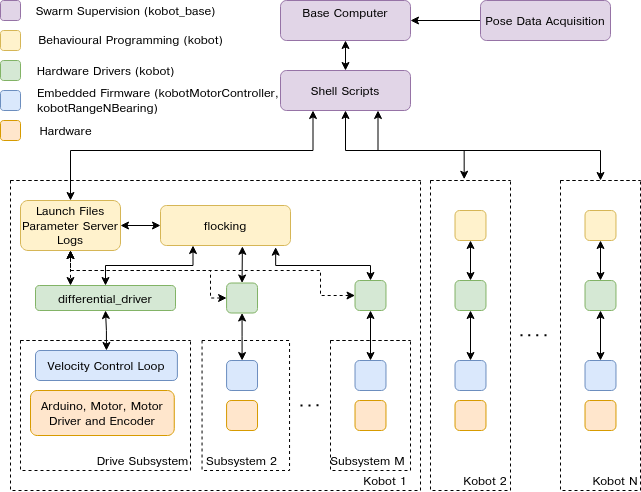

The diagram above was exported from draw.io. Its source (the exported page's mxGraphModel, read from the mxfile embedded in the PNG):
<mxGraphModel dx="1129" dy="661" grid="1" gridSize="10" guides="1" tooltips="1" connect="1" arrows="1" fold="1" page="1" pageScale="1" pageWidth="1169" pageHeight="827" math="0" shadow="0">
  <root>
    <mxCell id="0" />
    <mxCell id="1" parent="0" />
    <mxCell id="PSblRZ-ymUoQ4_LlblO8-53" value="" style="swimlane;startSize=0;dashed=1;fillColor=none;" parent="1" vertex="1">
      <mxGeometry x="90" y="490" width="410" height="310" as="geometry" />
    </mxCell>
    <mxCell id="PSblRZ-ymUoQ4_LlblO8-150" style="edgeStyle=orthogonalEdgeStyle;rounded=0;orthogonalLoop=1;jettySize=auto;html=1;exitX=0.25;exitY=1;exitDx=0;exitDy=0;entryX=0.5;entryY=0;entryDx=0;entryDy=0;startArrow=classic;startFill=1;endArrow=classic;endFill=1;" parent="PSblRZ-ymUoQ4_LlblO8-53" source="PSblRZ-ymUoQ4_LlblO8-34" target="PSblRZ-ymUoQ4_LlblO8-25" edge="1">
      <mxGeometry relative="1" as="geometry" />
    </mxCell>
    <mxCell id="PSblRZ-ymUoQ4_LlblO8-34" value="flocking" style="rounded=1;whiteSpace=wrap;html=1;fillColor=#fff2cc;strokeColor=#d6b656;" parent="PSblRZ-ymUoQ4_LlblO8-53" vertex="1">
      <mxGeometry x="150" y="25" width="130" height="40" as="geometry" />
    </mxCell>
    <mxCell id="PSblRZ-ymUoQ4_LlblO8-45" value="" style="swimlane;startSize=0;dashed=1;" parent="PSblRZ-ymUoQ4_LlblO8-53" vertex="1">
      <mxGeometry x="10" y="160" width="170" height="130" as="geometry">
        <mxRectangle x="10" y="160" width="50" height="40" as="alternateBounds" />
      </mxGeometry>
    </mxCell>
    <mxCell id="PSblRZ-ymUoQ4_LlblO8-26" value="Velocity Control Loop" style="rounded=1;whiteSpace=wrap;html=1;fillColor=#dae8fc;strokeColor=#6c8ebf;" parent="PSblRZ-ymUoQ4_LlblO8-45" vertex="1">
      <mxGeometry x="15" y="10" width="141.88" height="30" as="geometry" />
    </mxCell>
    <mxCell id="PSblRZ-ymUoQ4_LlblO8-27" value="&lt;div&gt;Arduino, Motor, Motor Driver and Encoder&lt;/div&gt;" style="rounded=1;whiteSpace=wrap;html=1;fillColor=#ffe6cc;strokeColor=#d79b00;" parent="PSblRZ-ymUoQ4_LlblO8-45" vertex="1">
      <mxGeometry x="10.000000000000004" y="50" width="143.75" height="45" as="geometry" />
    </mxCell>
    <mxCell id="PSblRZ-ymUoQ4_LlblO8-52" value="Drive Subsystem" style="text;html=1;strokeColor=none;fillColor=none;align=center;verticalAlign=middle;whiteSpace=wrap;rounded=0;dashed=1;" parent="PSblRZ-ymUoQ4_LlblO8-45" vertex="1">
      <mxGeometry x="75" y="110" width="95" height="20" as="geometry" />
    </mxCell>
    <mxCell id="PSblRZ-ymUoQ4_LlblO8-25" value="&lt;div&gt;differential_driver&lt;br&gt;&lt;/div&gt;" style="rounded=1;whiteSpace=wrap;html=1;fillColor=#d5e8d4;strokeColor=#82b366;" parent="PSblRZ-ymUoQ4_LlblO8-53" vertex="1">
      <mxGeometry x="25" y="105" width="140" height="25" as="geometry" />
    </mxCell>
    <mxCell id="PSblRZ-ymUoQ4_LlblO8-65" style="edgeStyle=orthogonalEdgeStyle;rounded=0;orthogonalLoop=1;jettySize=auto;html=1;exitX=0.5;exitY=0;exitDx=0;exitDy=0;entryX=0.5;entryY=1;entryDx=0;entryDy=0;startArrow=classic;startFill=1;" parent="PSblRZ-ymUoQ4_LlblO8-53" source="PSblRZ-ymUoQ4_LlblO8-26" target="PSblRZ-ymUoQ4_LlblO8-25" edge="1">
      <mxGeometry relative="1" as="geometry" />
    </mxCell>
    <mxCell id="PSblRZ-ymUoQ4_LlblO8-56" value="Kobot 1" style="text;html=1;strokeColor=none;fillColor=none;align=center;verticalAlign=middle;whiteSpace=wrap;rounded=0;dashed=1;" parent="PSblRZ-ymUoQ4_LlblO8-53" vertex="1">
      <mxGeometry x="350" y="290" width="50" height="20" as="geometry" />
    </mxCell>
    <mxCell id="PSblRZ-ymUoQ4_LlblO8-66" value="" style="swimlane;startSize=0;fillColor=none;dashed=1;" parent="PSblRZ-ymUoQ4_LlblO8-53" vertex="1">
      <mxGeometry x="191.56" y="160" width="87.49999999999997" height="130" as="geometry" />
    </mxCell>
    <mxCell id="PSblRZ-ymUoQ4_LlblO8-67" value="" style="rounded=1;whiteSpace=wrap;html=1;fillColor=#dae8fc;strokeColor=#6c8ebf;" parent="PSblRZ-ymUoQ4_LlblO8-66" vertex="1">
      <mxGeometry x="24.529999999999998" y="20" width="30.94" height="30" as="geometry" />
    </mxCell>
    <mxCell id="PSblRZ-ymUoQ4_LlblO8-68" value="" style="rounded=1;whiteSpace=wrap;html=1;fillColor=#ffe6cc;strokeColor=#d79b00;" parent="PSblRZ-ymUoQ4_LlblO8-66" vertex="1">
      <mxGeometry x="24.53" y="60" width="30.94" height="30" as="geometry" />
    </mxCell>
    <mxCell id="PSblRZ-ymUoQ4_LlblO8-69" value="Subsystem 2" style="text;html=1;strokeColor=none;fillColor=none;align=center;verticalAlign=middle;whiteSpace=wrap;rounded=0;dashed=1;" parent="PSblRZ-ymUoQ4_LlblO8-66" vertex="1">
      <mxGeometry x="-7.500000000000028" y="110" width="95" height="20" as="geometry" />
    </mxCell>
    <mxCell id="PSblRZ-ymUoQ4_LlblO8-76" style="edgeStyle=orthogonalEdgeStyle;rounded=0;orthogonalLoop=1;jettySize=auto;html=1;exitX=0.5;exitY=1;exitDx=0;exitDy=0;startArrow=classic;startFill=1;" parent="PSblRZ-ymUoQ4_LlblO8-53" source="PSblRZ-ymUoQ4_LlblO8-74" target="PSblRZ-ymUoQ4_LlblO8-67" edge="1">
      <mxGeometry relative="1" as="geometry" />
    </mxCell>
    <mxCell id="PSblRZ-ymUoQ4_LlblO8-151" style="edgeStyle=orthogonalEdgeStyle;rounded=0;orthogonalLoop=1;jettySize=auto;html=1;exitX=0.5;exitY=0;exitDx=0;exitDy=0;entryX=0.63;entryY=1.021;entryDx=0;entryDy=0;entryPerimeter=0;startArrow=classic;startFill=1;endArrow=classic;endFill=1;" parent="PSblRZ-ymUoQ4_LlblO8-53" source="PSblRZ-ymUoQ4_LlblO8-74" target="PSblRZ-ymUoQ4_LlblO8-34" edge="1">
      <mxGeometry relative="1" as="geometry" />
    </mxCell>
    <mxCell id="aDE3Fsizh77qaC60Wh7J-14" style="edgeStyle=orthogonalEdgeStyle;rounded=0;orthogonalLoop=1;jettySize=auto;html=1;exitX=0;exitY=0.5;exitDx=0;exitDy=0;entryX=0.5;entryY=1;entryDx=0;entryDy=0;startArrow=classic;startFill=1;dashed=1;" parent="PSblRZ-ymUoQ4_LlblO8-53" source="PSblRZ-ymUoQ4_LlblO8-74" target="PSblRZ-ymUoQ4_LlblO8-81" edge="1">
      <mxGeometry relative="1" as="geometry">
        <Array as="points">
          <mxPoint x="200" y="118" />
          <mxPoint x="200" y="90" />
          <mxPoint x="60" y="90" />
        </Array>
      </mxGeometry>
    </mxCell>
    <mxCell id="PSblRZ-ymUoQ4_LlblO8-74" value="" style="rounded=1;whiteSpace=wrap;html=1;fillColor=#d5e8d4;strokeColor=#82b366;" parent="PSblRZ-ymUoQ4_LlblO8-53" vertex="1">
      <mxGeometry x="216.09000000000003" y="102.5" width="30.94" height="30" as="geometry" />
    </mxCell>
    <mxCell id="PSblRZ-ymUoQ4_LlblO8-145" style="edgeStyle=orthogonalEdgeStyle;rounded=0;orthogonalLoop=1;jettySize=auto;html=1;exitX=1;exitY=0.5;exitDx=0;exitDy=0;entryX=0;entryY=0.5;entryDx=0;entryDy=0;startArrow=classic;startFill=1;endArrow=classic;endFill=1;" parent="PSblRZ-ymUoQ4_LlblO8-53" source="PSblRZ-ymUoQ4_LlblO8-81" target="PSblRZ-ymUoQ4_LlblO8-34" edge="1">
      <mxGeometry relative="1" as="geometry" />
    </mxCell>
    <mxCell id="aDE3Fsizh77qaC60Wh7J-13" style="edgeStyle=orthogonalEdgeStyle;rounded=0;orthogonalLoop=1;jettySize=auto;html=1;exitX=0.5;exitY=1;exitDx=0;exitDy=0;entryX=0.25;entryY=0;entryDx=0;entryDy=0;startArrow=classic;startFill=1;dashed=1;" parent="PSblRZ-ymUoQ4_LlblO8-53" source="PSblRZ-ymUoQ4_LlblO8-81" target="PSblRZ-ymUoQ4_LlblO8-25" edge="1">
      <mxGeometry relative="1" as="geometry" />
    </mxCell>
    <mxCell id="PSblRZ-ymUoQ4_LlblO8-81" value="&lt;div&gt;Launch Files&lt;/div&gt;&lt;div&gt;Parameter Server&lt;br&gt;&lt;/div&gt;&lt;div&gt;Logs&lt;br&gt;&lt;/div&gt;" style="rounded=1;whiteSpace=wrap;html=1;fillColor=#fff2cc;strokeColor=#d6b656;" parent="PSblRZ-ymUoQ4_LlblO8-53" vertex="1">
      <mxGeometry x="10" y="20" width="100" height="50" as="geometry" />
    </mxCell>
    <mxCell id="PSblRZ-ymUoQ4_LlblO8-120" value="" style="swimlane;startSize=0;fillColor=none;dashed=1;" parent="PSblRZ-ymUoQ4_LlblO8-53" vertex="1">
      <mxGeometry x="320" y="160" width="80" height="130" as="geometry" />
    </mxCell>
    <mxCell id="PSblRZ-ymUoQ4_LlblO8-121" value="" style="rounded=1;whiteSpace=wrap;html=1;fillColor=#dae8fc;strokeColor=#6c8ebf;" parent="PSblRZ-ymUoQ4_LlblO8-120" vertex="1">
      <mxGeometry x="24.529999999999998" y="20" width="30.94" height="30" as="geometry" />
    </mxCell>
    <mxCell id="PSblRZ-ymUoQ4_LlblO8-122" value="Subsystem M" style="text;html=1;strokeColor=none;fillColor=none;align=center;verticalAlign=middle;whiteSpace=wrap;rounded=0;dashed=1;" parent="PSblRZ-ymUoQ4_LlblO8-120" vertex="1">
      <mxGeometry x="-10" y="110" width="95" height="20" as="geometry" />
    </mxCell>
    <mxCell id="PSblRZ-ymUoQ4_LlblO8-123" value="" style="rounded=1;whiteSpace=wrap;html=1;fillColor=#ffe6cc;strokeColor=#d79b00;" parent="PSblRZ-ymUoQ4_LlblO8-120" vertex="1">
      <mxGeometry x="24.53" y="60" width="30.94" height="30" as="geometry" />
    </mxCell>
    <mxCell id="PSblRZ-ymUoQ4_LlblO8-126" style="edgeStyle=orthogonalEdgeStyle;rounded=0;orthogonalLoop=1;jettySize=auto;html=1;exitX=0.5;exitY=1;exitDx=0;exitDy=0;entryX=0.5;entryY=0;entryDx=0;entryDy=0;startArrow=classic;startFill=1;endArrow=classic;endFill=1;" parent="PSblRZ-ymUoQ4_LlblO8-53" source="PSblRZ-ymUoQ4_LlblO8-124" target="PSblRZ-ymUoQ4_LlblO8-121" edge="1">
      <mxGeometry relative="1" as="geometry" />
    </mxCell>
    <mxCell id="aDE3Fsizh77qaC60Wh7J-12" style="edgeStyle=orthogonalEdgeStyle;rounded=0;orthogonalLoop=1;jettySize=auto;html=1;exitX=0.5;exitY=0;exitDx=0;exitDy=0;entryX=0.886;entryY=1.042;entryDx=0;entryDy=0;entryPerimeter=0;startArrow=classic;startFill=1;" parent="PSblRZ-ymUoQ4_LlblO8-53" source="PSblRZ-ymUoQ4_LlblO8-124" target="PSblRZ-ymUoQ4_LlblO8-34" edge="1">
      <mxGeometry relative="1" as="geometry">
        <Array as="points">
          <mxPoint x="360" y="85" />
          <mxPoint x="265" y="85" />
        </Array>
      </mxGeometry>
    </mxCell>
    <mxCell id="aDE3Fsizh77qaC60Wh7J-15" style="edgeStyle=orthogonalEdgeStyle;rounded=0;orthogonalLoop=1;jettySize=auto;html=1;exitX=0;exitY=0.5;exitDx=0;exitDy=0;entryX=0.5;entryY=1;entryDx=0;entryDy=0;startArrow=classic;startFill=1;dashed=1;" parent="PSblRZ-ymUoQ4_LlblO8-53" source="PSblRZ-ymUoQ4_LlblO8-124" target="PSblRZ-ymUoQ4_LlblO8-81" edge="1">
      <mxGeometry relative="1" as="geometry">
        <Array as="points">
          <mxPoint x="310" y="115" />
          <mxPoint x="310" y="90" />
          <mxPoint x="60" y="90" />
        </Array>
      </mxGeometry>
    </mxCell>
    <mxCell id="PSblRZ-ymUoQ4_LlblO8-124" value="" style="rounded=1;whiteSpace=wrap;html=1;fillColor=#d5e8d4;strokeColor=#82b366;" parent="PSblRZ-ymUoQ4_LlblO8-53" vertex="1">
      <mxGeometry x="344.5300000000001" y="100" width="30.94" height="30" as="geometry" />
    </mxCell>
    <mxCell id="PSblRZ-ymUoQ4_LlblO8-59" value="" style="endArrow=none;dashed=1;html=1;dashPattern=1 3;strokeWidth=2;" parent="PSblRZ-ymUoQ4_LlblO8-53" edge="1">
      <mxGeometry width="50" height="50" relative="1" as="geometry">
        <mxPoint x="290" y="225.1199999999999" as="sourcePoint" />
        <mxPoint x="310" y="224.70999999999992" as="targetPoint" />
      </mxGeometry>
    </mxCell>
    <mxCell id="PSblRZ-ymUoQ4_LlblO8-57" value="" style="swimlane;startSize=0;dashed=1;fillColor=none;" parent="1" vertex="1">
      <mxGeometry x="510" y="490" width="80" height="310" as="geometry">
        <mxRectangle x="510" y="490" width="50" height="40" as="alternateBounds" />
      </mxGeometry>
    </mxCell>
    <mxCell id="PSblRZ-ymUoQ4_LlblO8-60" value="Kobot 2" style="text;html=1;strokeColor=none;fillColor=none;align=center;verticalAlign=middle;whiteSpace=wrap;rounded=0;dashed=1;" parent="PSblRZ-ymUoQ4_LlblO8-57" vertex="1">
      <mxGeometry x="30" y="290" width="50" height="20" as="geometry" />
    </mxCell>
    <mxCell id="aDE3Fsizh77qaC60Wh7J-18" value="" style="rounded=1;whiteSpace=wrap;html=1;fillColor=#dae8fc;strokeColor=#6c8ebf;" parent="PSblRZ-ymUoQ4_LlblO8-57" vertex="1">
      <mxGeometry x="24.529999999999973" y="180" width="30.94" height="30" as="geometry" />
    </mxCell>
    <mxCell id="aDE3Fsizh77qaC60Wh7J-19" value="" style="rounded=1;whiteSpace=wrap;html=1;fillColor=#ffe6cc;strokeColor=#d79b00;" parent="PSblRZ-ymUoQ4_LlblO8-57" vertex="1">
      <mxGeometry x="24.529999999999973" y="220" width="30.94" height="30" as="geometry" />
    </mxCell>
    <mxCell id="aDE3Fsizh77qaC60Wh7J-22" style="edgeStyle=orthogonalEdgeStyle;rounded=0;orthogonalLoop=1;jettySize=auto;html=1;exitX=0.5;exitY=1;exitDx=0;exitDy=0;entryX=0.5;entryY=0;entryDx=0;entryDy=0;startArrow=classic;startFill=1;" parent="PSblRZ-ymUoQ4_LlblO8-57" source="aDE3Fsizh77qaC60Wh7J-17" target="aDE3Fsizh77qaC60Wh7J-18" edge="1">
      <mxGeometry relative="1" as="geometry" />
    </mxCell>
    <mxCell id="aDE3Fsizh77qaC60Wh7J-17" value="" style="rounded=1;whiteSpace=wrap;html=1;fillColor=#d5e8d4;strokeColor=#82b366;" parent="PSblRZ-ymUoQ4_LlblO8-57" vertex="1">
      <mxGeometry x="24.530000000000086" y="100" width="30.94" height="30" as="geometry" />
    </mxCell>
    <mxCell id="aDE3Fsizh77qaC60Wh7J-21" style="edgeStyle=orthogonalEdgeStyle;rounded=0;orthogonalLoop=1;jettySize=auto;html=1;exitX=0.5;exitY=1;exitDx=0;exitDy=0;entryX=0.5;entryY=0;entryDx=0;entryDy=0;startArrow=classic;startFill=1;" parent="PSblRZ-ymUoQ4_LlblO8-57" source="aDE3Fsizh77qaC60Wh7J-20" target="aDE3Fsizh77qaC60Wh7J-17" edge="1">
      <mxGeometry relative="1" as="geometry" />
    </mxCell>
    <mxCell id="aDE3Fsizh77qaC60Wh7J-20" value="" style="rounded=1;whiteSpace=wrap;html=1;fillColor=#fff2cc;strokeColor=#d6b656;" parent="PSblRZ-ymUoQ4_LlblO8-57" vertex="1">
      <mxGeometry x="24.53" y="30" width="30.94" height="30" as="geometry" />
    </mxCell>
    <mxCell id="PSblRZ-ymUoQ4_LlblO8-58" value="" style="swimlane;startSize=0;dashed=1;fillColor=none;" parent="1" vertex="1">
      <mxGeometry x="640" y="490" width="80" height="310" as="geometry" />
    </mxCell>
    <mxCell id="PSblRZ-ymUoQ4_LlblO8-61" value="Kobot N" style="text;html=1;strokeColor=none;fillColor=none;align=center;verticalAlign=middle;whiteSpace=wrap;rounded=0;dashed=1;" parent="PSblRZ-ymUoQ4_LlblO8-58" vertex="1">
      <mxGeometry x="30" y="290" width="50" height="20" as="geometry" />
    </mxCell>
    <mxCell id="aDE3Fsizh77qaC60Wh7J-24" value="" style="rounded=1;whiteSpace=wrap;html=1;fillColor=#dae8fc;strokeColor=#6c8ebf;" parent="PSblRZ-ymUoQ4_LlblO8-58" vertex="1">
      <mxGeometry x="24.529999999999973" y="180" width="30.94" height="30" as="geometry" />
    </mxCell>
    <mxCell id="aDE3Fsizh77qaC60Wh7J-25" value="" style="rounded=1;whiteSpace=wrap;html=1;fillColor=#ffe6cc;strokeColor=#d79b00;" parent="PSblRZ-ymUoQ4_LlblO8-58" vertex="1">
      <mxGeometry x="24.529999999999973" y="220" width="30.94" height="30" as="geometry" />
    </mxCell>
    <mxCell id="aDE3Fsizh77qaC60Wh7J-26" style="edgeStyle=orthogonalEdgeStyle;rounded=0;orthogonalLoop=1;jettySize=auto;html=1;exitX=0.5;exitY=1;exitDx=0;exitDy=0;entryX=0.5;entryY=0;entryDx=0;entryDy=0;startArrow=classic;startFill=1;" parent="PSblRZ-ymUoQ4_LlblO8-58" source="aDE3Fsizh77qaC60Wh7J-27" target="aDE3Fsizh77qaC60Wh7J-24" edge="1">
      <mxGeometry relative="1" as="geometry" />
    </mxCell>
    <mxCell id="aDE3Fsizh77qaC60Wh7J-27" value="" style="rounded=1;whiteSpace=wrap;html=1;fillColor=#d5e8d4;strokeColor=#82b366;" parent="PSblRZ-ymUoQ4_LlblO8-58" vertex="1">
      <mxGeometry x="24.530000000000086" y="100" width="30.94" height="30" as="geometry" />
    </mxCell>
    <mxCell id="aDE3Fsizh77qaC60Wh7J-28" style="edgeStyle=orthogonalEdgeStyle;rounded=0;orthogonalLoop=1;jettySize=auto;html=1;exitX=0.5;exitY=1;exitDx=0;exitDy=0;entryX=0.5;entryY=0;entryDx=0;entryDy=0;startArrow=classic;startFill=1;" parent="PSblRZ-ymUoQ4_LlblO8-58" source="aDE3Fsizh77qaC60Wh7J-29" target="aDE3Fsizh77qaC60Wh7J-27" edge="1">
      <mxGeometry relative="1" as="geometry" />
    </mxCell>
    <mxCell id="aDE3Fsizh77qaC60Wh7J-29" value="" style="rounded=1;whiteSpace=wrap;html=1;fillColor=#fff2cc;strokeColor=#d6b656;" parent="PSblRZ-ymUoQ4_LlblO8-58" vertex="1">
      <mxGeometry x="24.529999999999973" y="30" width="30.94" height="30" as="geometry" />
    </mxCell>
    <mxCell id="PSblRZ-ymUoQ4_LlblO8-98" style="edgeStyle=orthogonalEdgeStyle;rounded=0;orthogonalLoop=1;jettySize=auto;html=1;exitX=0.5;exitY=1;exitDx=0;exitDy=0;entryX=0.5;entryY=0;entryDx=0;entryDy=0;startArrow=classic;startFill=1;strokeColor=default;labelBackgroundColor=default;fontColor=default;" parent="1" source="PSblRZ-ymUoQ4_LlblO8-63" target="PSblRZ-ymUoQ4_LlblO8-91" edge="1">
      <mxGeometry relative="1" as="geometry" />
    </mxCell>
    <mxCell id="PSblRZ-ymUoQ4_LlblO8-63" value="&lt;div&gt;Base Computer&lt;/div&gt;&lt;div&gt;&lt;br&gt;&lt;/div&gt;" style="rounded=1;whiteSpace=wrap;html=1;fillColor=#e1d5e7;strokeColor=#9673a6;fontColor=default;" parent="1" vertex="1">
      <mxGeometry x="360" y="310" width="130" height="40" as="geometry" />
    </mxCell>
    <mxCell id="PSblRZ-ymUoQ4_LlblO8-108" style="edgeStyle=orthogonalEdgeStyle;rounded=0;orthogonalLoop=1;jettySize=auto;html=1;exitX=0.5;exitY=1;exitDx=0;exitDy=0;entryX=0.421;entryY=-0.004;entryDx=0;entryDy=0;entryPerimeter=0;startArrow=classic;startFill=1;strokeColor=default;labelBackgroundColor=default;fontColor=default;" parent="1" source="PSblRZ-ymUoQ4_LlblO8-91" target="PSblRZ-ymUoQ4_LlblO8-57" edge="1">
      <mxGeometry relative="1" as="geometry">
        <Array as="points">
          <mxPoint x="425" y="460" />
          <mxPoint x="544" y="460" />
        </Array>
      </mxGeometry>
    </mxCell>
    <mxCell id="PSblRZ-ymUoQ4_LlblO8-109" style="edgeStyle=orthogonalEdgeStyle;rounded=0;orthogonalLoop=1;jettySize=auto;html=1;exitX=0.75;exitY=1;exitDx=0;exitDy=0;entryX=0.5;entryY=0;entryDx=0;entryDy=0;startArrow=classic;startFill=1;strokeColor=default;labelBackgroundColor=default;fontColor=default;" parent="1" source="PSblRZ-ymUoQ4_LlblO8-91" target="PSblRZ-ymUoQ4_LlblO8-58" edge="1">
      <mxGeometry relative="1" as="geometry">
        <Array as="points">
          <mxPoint x="458" y="460" />
          <mxPoint x="680" y="460" />
        </Array>
      </mxGeometry>
    </mxCell>
    <mxCell id="PSblRZ-ymUoQ4_LlblO8-130" style="edgeStyle=orthogonalEdgeStyle;rounded=0;orthogonalLoop=1;jettySize=auto;html=1;exitX=0.25;exitY=1;exitDx=0;exitDy=0;entryX=0.5;entryY=0;entryDx=0;entryDy=0;startArrow=classic;startFill=1;endArrow=classic;endFill=1;strokeColor=default;labelBackgroundColor=default;fontColor=default;" parent="1" source="PSblRZ-ymUoQ4_LlblO8-91" target="PSblRZ-ymUoQ4_LlblO8-81" edge="1">
      <mxGeometry relative="1" as="geometry">
        <Array as="points">
          <mxPoint x="393" y="460" />
          <mxPoint x="150" y="460" />
        </Array>
      </mxGeometry>
    </mxCell>
    <mxCell id="PSblRZ-ymUoQ4_LlblO8-91" value="Shell Scripts" style="rounded=1;whiteSpace=wrap;html=1;fillColor=#e1d5e7;strokeColor=#9673a6;fontColor=default;" parent="1" vertex="1">
      <mxGeometry x="360" y="380" width="130" height="40" as="geometry" />
    </mxCell>
    <mxCell id="PSblRZ-ymUoQ4_LlblO8-138" value="Swarm Supervision (kobot_base)" style="text;html=1;align=center;verticalAlign=middle;resizable=0;points=[];autosize=1;strokeColor=none;fontColor=default;" parent="1" vertex="1">
      <mxGeometry x="110" y="310" width="190" height="20" as="geometry" />
    </mxCell>
    <mxCell id="PSblRZ-ymUoQ4_LlblO8-139" value="Behavioural Programming (kobot)" style="text;html=1;align=center;verticalAlign=middle;resizable=0;points=[];autosize=1;strokeColor=none;fontColor=default;" parent="1" vertex="1">
      <mxGeometry x="115" y="339" width="190" height="20" as="geometry" />
    </mxCell>
    <mxCell id="PSblRZ-ymUoQ4_LlblO8-140" value="Hardware Drivers (kobot)" style="text;html=1;align=center;verticalAlign=middle;resizable=0;points=[];autosize=1;strokeColor=none;fontColor=default;" parent="1" vertex="1">
      <mxGeometry x="110" y="370" width="150" height="20" as="geometry" />
    </mxCell>
    <mxCell id="PSblRZ-ymUoQ4_LlblO8-141" value="&lt;div align=&quot;left&quot;&gt;Embedded Firmware (kobotMotorController, &lt;br&gt;&lt;/div&gt;&lt;div align=&quot;left&quot;&gt;kobotRangeNBearing)&lt;/div&gt;" style="text;html=1;align=left;verticalAlign=middle;resizable=0;points=[];autosize=1;strokeColor=none;fontColor=default;" parent="1" vertex="1">
      <mxGeometry x="115" y="395" width="260" height="30" as="geometry" />
    </mxCell>
    <mxCell id="PSblRZ-ymUoQ4_LlblO8-149" value="" style="endArrow=none;dashed=1;html=1;dashPattern=1 3;strokeWidth=2;" parent="1" edge="1">
      <mxGeometry width="50" height="50" relative="1" as="geometry">
        <mxPoint x="600" y="644.71" as="sourcePoint" />
        <mxPoint x="630" y="644.71" as="targetPoint" />
        <Array as="points">
          <mxPoint x="610" y="644.71" />
        </Array>
      </mxGeometry>
    </mxCell>
    <mxCell id="aDE3Fsizh77qaC60Wh7J-2" value="" style="rounded=1;whiteSpace=wrap;html=1;fillColor=#ffe6cc;strokeColor=#d79b00;fontColor=default;" parent="1" vertex="1">
      <mxGeometry x="80" y="430" width="20" height="20" as="geometry" />
    </mxCell>
    <mxCell id="aDE3Fsizh77qaC60Wh7J-4" value="Hardware" style="text;html=1;align=center;verticalAlign=middle;resizable=0;points=[];autosize=1;strokeColor=none;fontColor=default;" parent="1" vertex="1">
      <mxGeometry x="110" y="430" width="70" height="20" as="geometry" />
    </mxCell>
    <mxCell id="aDE3Fsizh77qaC60Wh7J-5" value="" style="rounded=1;whiteSpace=wrap;html=1;fillColor=#dae8fc;strokeColor=#6c8ebf;fontColor=default;" parent="1" vertex="1">
      <mxGeometry x="80" y="400" width="20" height="20" as="geometry" />
    </mxCell>
    <mxCell id="aDE3Fsizh77qaC60Wh7J-6" value="" style="rounded=1;whiteSpace=wrap;html=1;fillColor=#d5e8d4;strokeColor=#82b366;fontColor=default;" parent="1" vertex="1">
      <mxGeometry x="80" y="370" width="20" height="20" as="geometry" />
    </mxCell>
    <mxCell id="aDE3Fsizh77qaC60Wh7J-7" value="" style="rounded=1;whiteSpace=wrap;html=1;fillColor=#fff2cc;strokeColor=#d6b656;fontColor=default;" parent="1" vertex="1">
      <mxGeometry x="80" y="340" width="20" height="20" as="geometry" />
    </mxCell>
    <mxCell id="aDE3Fsizh77qaC60Wh7J-8" value="" style="rounded=1;whiteSpace=wrap;html=1;fillColor=#e1d5e7;strokeColor=#9673a6;fontColor=default;" parent="1" vertex="1">
      <mxGeometry x="80" y="310" width="20" height="20" as="geometry" />
    </mxCell>
    <mxCell id="aDE3Fsizh77qaC60Wh7J-11" style="edgeStyle=orthogonalEdgeStyle;rounded=0;orthogonalLoop=1;jettySize=auto;html=1;exitX=0;exitY=0.5;exitDx=0;exitDy=0;entryX=1;entryY=0.5;entryDx=0;entryDy=0;strokeColor=default;labelBackgroundColor=default;fontColor=default;" parent="1" source="aDE3Fsizh77qaC60Wh7J-10" target="PSblRZ-ymUoQ4_LlblO8-63" edge="1">
      <mxGeometry relative="1" as="geometry" />
    </mxCell>
    <mxCell id="aDE3Fsizh77qaC60Wh7J-10" value="Pose Data Acquisition" style="rounded=1;whiteSpace=wrap;html=1;fillColor=#e1d5e7;strokeColor=#9673a6;fontColor=default;" parent="1" vertex="1">
      <mxGeometry x="560" y="310" width="130" height="40" as="geometry" />
    </mxCell>
  </root>
</mxGraphModel>